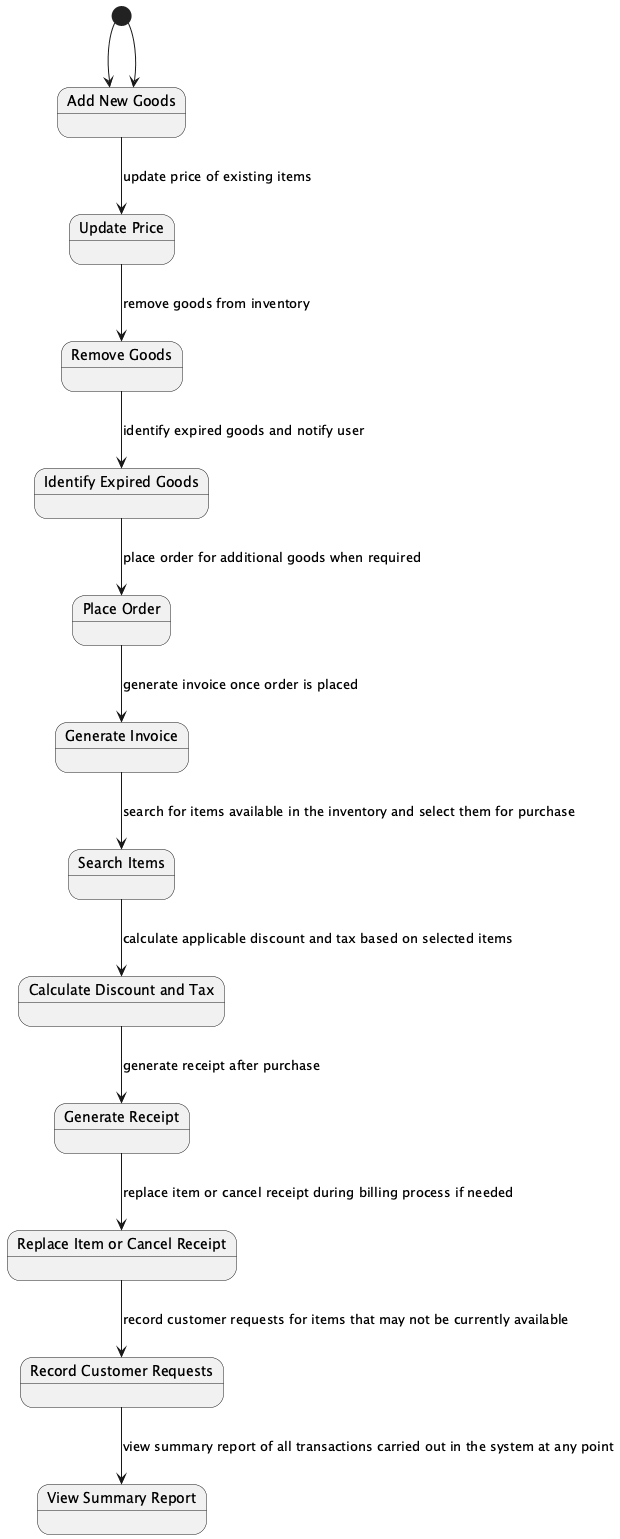

The diagram above was rendered by PlantUML. Its source (embedded in the PNG):
@startuml

[*] --> AddNewGoods

state "Add New Goods" as AddNewGoods
state "Update Price" as UpdatePrice
state "Remove Goods" as RemoveGoods
state "Identify Expired Goods" as IdentifyExpiredGoods
state "Place Order" as PlaceOrder
state "Generate Invoice" as GenerateInvoice
state "Search Items" as SearchItems
state "Calculate Discount and Tax" as CalculateDiscountTax
state "Generate Receipt" as GenerateReceipt
state "Replace Item or Cancel Receipt" as ReplaceItemCancelReceipt
state "Record Customer Requests" as RecordCustomerRequests
state "View Summary Report" as ViewSummaryReport

AddNewGoods --> UpdatePrice : update price of existing items
UpdatePrice --> RemoveGoods : remove goods from inventory
RemoveGoods --> IdentifyExpiredGoods : identify expired goods and notify user
IdentifyExpiredGoods --> PlaceOrder : place order for additional goods when required
PlaceOrder --> GenerateInvoice : generate invoice once order is placed
GenerateInvoice --> SearchItems : search for items available in the inventory and select them for purchase
SearchItems --> CalculateDiscountTax : calculate applicable discount and tax based on selected items
CalculateDiscountTax --> GenerateReceipt : generate receipt after purchase
GenerateReceipt --> ReplaceItemCancelReceipt : replace item or cancel receipt during billing process if needed
ReplaceItemCancelReceipt --> RecordCustomerRequests : record customer requests for items that may not be currently available
RecordCustomerRequests --> ViewSummaryReport : view summary report of all transactions carried out in the system at any point

[*] --> AddNewGoods

@enduml